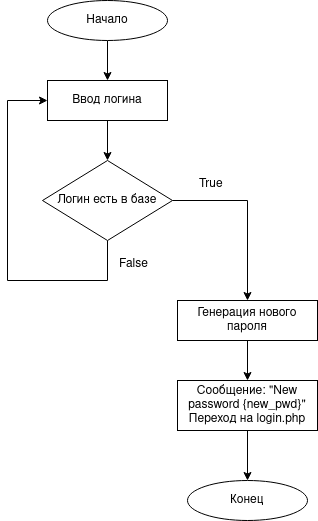

The diagram above was exported from draw.io. Its source (the exported page's mxGraphModel, read from the mxfile embedded in the PNG):
<mxGraphModel dx="1825" dy="1035" grid="1" gridSize="10" guides="1" tooltips="1" connect="1" arrows="1" fold="1" page="1" pageScale="1" pageWidth="827" pageHeight="1169" math="0" shadow="0">
  <root>
    <mxCell id="0" />
    <mxCell id="1" parent="0" />
    <mxCell id="TSquXiHn90MSU-CEBknv-54" value="" style="edgeStyle=orthogonalEdgeStyle;rounded=0;orthogonalLoop=1;jettySize=auto;html=1;" edge="1" parent="1" source="TSquXiHn90MSU-CEBknv-1" target="TSquXiHn90MSU-CEBknv-53">
      <mxGeometry relative="1" as="geometry" />
    </mxCell>
    <mxCell id="TSquXiHn90MSU-CEBknv-1" value="Начало" style="ellipse;whiteSpace=wrap;html=1;" vertex="1" parent="1">
      <mxGeometry x="120" y="40" width="120" height="40" as="geometry" />
    </mxCell>
    <mxCell id="TSquXiHn90MSU-CEBknv-58" value="" style="edgeStyle=orthogonalEdgeStyle;rounded=0;orthogonalLoop=1;jettySize=auto;html=1;" edge="1" parent="1" source="TSquXiHn90MSU-CEBknv-53" target="TSquXiHn90MSU-CEBknv-57">
      <mxGeometry relative="1" as="geometry" />
    </mxCell>
    <mxCell id="TSquXiHn90MSU-CEBknv-53" value="Ввод логина" style="whiteSpace=wrap;html=1;" vertex="1" parent="1">
      <mxGeometry x="120" y="120" width="120" height="40" as="geometry" />
    </mxCell>
    <mxCell id="TSquXiHn90MSU-CEBknv-59" style="edgeStyle=orthogonalEdgeStyle;rounded=0;orthogonalLoop=1;jettySize=auto;html=1;entryX=0;entryY=0.5;entryDx=0;entryDy=0;" edge="1" parent="1" source="TSquXiHn90MSU-CEBknv-57" target="TSquXiHn90MSU-CEBknv-53">
      <mxGeometry relative="1" as="geometry">
        <Array as="points">
          <mxPoint x="180" y="320" />
          <mxPoint x="80" y="320" />
          <mxPoint x="80" y="140" />
        </Array>
      </mxGeometry>
    </mxCell>
    <mxCell id="TSquXiHn90MSU-CEBknv-64" style="edgeStyle=orthogonalEdgeStyle;rounded=0;orthogonalLoop=1;jettySize=auto;html=1;entryX=0.5;entryY=0;entryDx=0;entryDy=0;" edge="1" parent="1" source="TSquXiHn90MSU-CEBknv-57" target="TSquXiHn90MSU-CEBknv-63">
      <mxGeometry relative="1" as="geometry" />
    </mxCell>
    <mxCell id="TSquXiHn90MSU-CEBknv-57" value="Логин есть в базе" style="rhombus;whiteSpace=wrap;html=1;" vertex="1" parent="1">
      <mxGeometry x="115" y="200" width="130" height="80" as="geometry" />
    </mxCell>
    <mxCell id="TSquXiHn90MSU-CEBknv-60" value="False" style="text;whiteSpace=wrap;html=1;" vertex="1" parent="1">
      <mxGeometry x="190" y="290" width="50" height="20" as="geometry" />
    </mxCell>
    <mxCell id="TSquXiHn90MSU-CEBknv-67" value="" style="edgeStyle=orthogonalEdgeStyle;rounded=0;orthogonalLoop=1;jettySize=auto;html=1;" edge="1" parent="1" source="TSquXiHn90MSU-CEBknv-63" target="TSquXiHn90MSU-CEBknv-66">
      <mxGeometry relative="1" as="geometry" />
    </mxCell>
    <mxCell id="TSquXiHn90MSU-CEBknv-63" value="Генерация нового пароля" style="whiteSpace=wrap;html=1;" vertex="1" parent="1">
      <mxGeometry x="250" y="340" width="140" height="40" as="geometry" />
    </mxCell>
    <mxCell id="TSquXiHn90MSU-CEBknv-65" value="True" style="text;whiteSpace=wrap;html=1;" vertex="1" parent="1">
      <mxGeometry x="270" y="210" width="50" height="20" as="geometry" />
    </mxCell>
    <mxCell id="TSquXiHn90MSU-CEBknv-71" value="" style="edgeStyle=orthogonalEdgeStyle;rounded=0;orthogonalLoop=1;jettySize=auto;html=1;" edge="1" parent="1" source="TSquXiHn90MSU-CEBknv-66" target="TSquXiHn90MSU-CEBknv-70">
      <mxGeometry relative="1" as="geometry" />
    </mxCell>
    <mxCell id="TSquXiHn90MSU-CEBknv-66" value="&lt;div&gt;Сообщение: &quot;New password {new_pwd}&quot;&lt;/div&gt;Переход на login.php" style="whiteSpace=wrap;html=1;" vertex="1" parent="1">
      <mxGeometry x="250" y="420" width="140" height="50" as="geometry" />
    </mxCell>
    <mxCell id="TSquXiHn90MSU-CEBknv-70" value="Конец" style="ellipse;whiteSpace=wrap;html=1;" vertex="1" parent="1">
      <mxGeometry x="260" y="520" width="120" height="40" as="geometry" />
    </mxCell>
  </root>
</mxGraphModel>